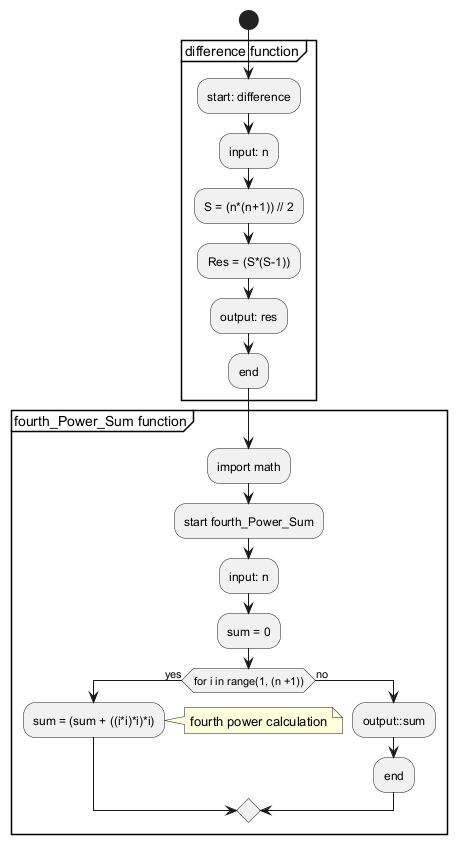

The diagram above was rendered by PlantUML. Its source (embedded in the PNG):
@startuml
start
partition "difference function" {
  :start: difference;
  :input: n;
  :S = (n*(n+1)) // 2;
  :Res = (S*(S-1));
  :output: res;
  :end;
}

partition "fourth_Power_Sum function" {
  :import math;
  :start fourth_Power_Sum;
  :input: n;
  :sum = 0;
  if (for i in range(1, (n +1))) then (yes)
    :sum = (sum + ((i*i)*i)*i);
    note right: fourth power calculation
  else (no)
    :output::sum;
    :end;
  endif
}
@enduml